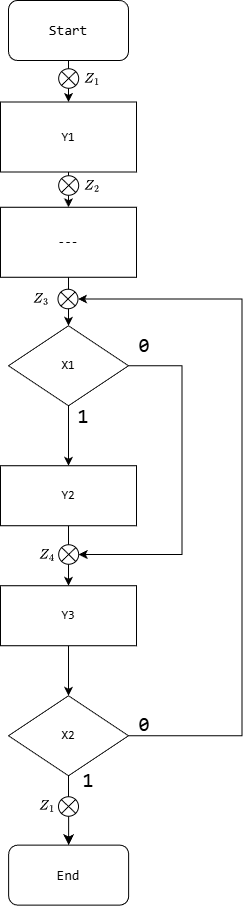

The diagram above was exported from draw.io. Its source (the exported page's mxGraphModel, read from the mxfile embedded in the PNG):
<mxGraphModel dx="1665" dy="749" grid="1" gridSize="10" guides="1" tooltips="1" connect="1" arrows="1" fold="1" page="1" pageScale="1" pageWidth="850" pageHeight="1100" math="1" shadow="0">
  <root>
    <mxCell id="0" />
    <mxCell id="1" parent="0" />
    <mxCell id="dUuZ3yzlcPymsveU9s5s-1" edge="1" parent="1" source="dUuZ3yzlcPymsveU9s5s-20" style="edgeStyle=orthogonalEdgeStyle;rounded=0;orthogonalLoop=1;jettySize=auto;html=1;exitX=0.5;exitY=1;exitDx=0;exitDy=0;entryX=0.5;entryY=0;entryDx=0;entryDy=0;" target="dUuZ3yzlcPymsveU9s5s-3">
      <mxGeometry relative="1" as="geometry">
        <mxPoint x="327.82000000000005" y="93.5" as="sourcePoint" />
      </mxGeometry>
    </mxCell>
    <mxCell id="dUuZ3yzlcPymsveU9s5s-2" edge="1" parent="1" source="dUuZ3yzlcPymsveU9s5s-3" style="edgeStyle=orthogonalEdgeStyle;rounded=0;orthogonalLoop=1;jettySize=auto;html=1;entryX=0.5;entryY=0;entryDx=0;entryDy=0;" target="dUuZ3yzlcPymsveU9s5s-23">
      <mxGeometry relative="1" as="geometry" />
    </mxCell>
    <mxCell id="dUuZ3yzlcPymsveU9s5s-3" parent="1" style="rounded=0;whiteSpace=wrap;html=1;" value="&lt;font face=&quot;Consolas&quot;&gt;Y1&lt;/font&gt;" vertex="1">
      <mxGeometry height="70" width="136" x="260" y="131.5" as="geometry" />
    </mxCell>
    <mxCell id="dUuZ3yzlcPymsveU9s5s-4" edge="1" parent="1" source="dUuZ3yzlcPymsveU9s5s-6" style="edgeStyle=orthogonalEdgeStyle;rounded=0;orthogonalLoop=1;jettySize=auto;html=1;exitX=0.5;exitY=1;exitDx=0;exitDy=0;entryX=0.5;entryY=0;entryDx=0;entryDy=0;" target="dUuZ3yzlcPymsveU9s5s-8">
      <mxGeometry relative="1" as="geometry" />
    </mxCell>
    <mxCell id="dUuZ3yzlcPymsveU9s5s-5" edge="1" parent="1" source="dUuZ3yzlcPymsveU9s5s-6" style="edgeStyle=orthogonalEdgeStyle;rounded=0;orthogonalLoop=1;jettySize=auto;html=1;entryX=1;entryY=0.5;entryDx=0;entryDy=0;exitX=1;exitY=0.5;exitDx=0;exitDy=0;" target="dUuZ3yzlcPymsveU9s5s-27">
      <mxGeometry relative="1" as="geometry">
        <Array as="points">
          <mxPoint x="441.48" y="395.25" />
          <mxPoint x="441.48" y="584.25" />
        </Array>
      </mxGeometry>
    </mxCell>
    <mxCell id="dUuZ3yzlcPymsveU9s5s-6" parent="1" style="rhombus;whiteSpace=wrap;html=1;" value="&lt;font face=&quot;Consolas&quot;&gt;X1&lt;/font&gt;" vertex="1">
      <mxGeometry height="80" width="120" x="268" y="355.25" as="geometry" />
    </mxCell>
    <mxCell id="dUuZ3yzlcPymsveU9s5s-7" edge="1" parent="1" source="dUuZ3yzlcPymsveU9s5s-8" style="edgeStyle=orthogonalEdgeStyle;rounded=0;orthogonalLoop=1;jettySize=auto;html=1;exitX=0.5;exitY=1;exitDx=0;exitDy=0;entryX=0.5;entryY=0;entryDx=0;entryDy=0;" target="dUuZ3yzlcPymsveU9s5s-15">
      <mxGeometry relative="1" as="geometry" />
    </mxCell>
    <mxCell id="dUuZ3yzlcPymsveU9s5s-8" parent="1" style="rounded=0;whiteSpace=wrap;html=1;" value="&lt;div&gt;&lt;div&gt;&lt;font face=&quot;Consolas&quot;&gt;Y2&lt;/font&gt;&lt;/div&gt;&lt;/div&gt;" vertex="1">
      <mxGeometry height="60" width="136" x="260" y="495.25" as="geometry" />
    </mxCell>
    <mxCell id="dUuZ3yzlcPymsveU9s5s-9" parent="1" style="text;html=1;strokeColor=none;fillColor=none;align=center;verticalAlign=middle;whiteSpace=wrap;rounded=0;fontSize=20;" value="&lt;font face=&quot;Consolas&quot;&gt;0&lt;/font&gt;" vertex="1">
      <mxGeometry height="20" width="40" x="384.0000000000001" y="743.75" as="geometry" />
    </mxCell>
    <mxCell id="dUuZ3yzlcPymsveU9s5s-10" parent="1" style="text;html=1;strokeColor=none;fillColor=none;align=center;verticalAlign=middle;whiteSpace=wrap;rounded=0;fontSize=20;" value="&lt;font face=&quot;Consolas&quot;&gt;1&lt;/font&gt;" vertex="1">
      <mxGeometry height="20" width="40" x="328.4100000000001" y="800.0100000000002" as="geometry" />
    </mxCell>
    <mxCell id="dUuZ3yzlcPymsveU9s5s-11" parent="1" style="text;html=1;strokeColor=none;fillColor=none;align=center;verticalAlign=middle;whiteSpace=wrap;rounded=0;fontSize=20;" value="&lt;font face=&quot;Consolas&quot;&gt;0&lt;/font&gt;" vertex="1">
      <mxGeometry height="20" width="40" x="384" y="365.25" as="geometry" />
    </mxCell>
    <mxCell id="dUuZ3yzlcPymsveU9s5s-12" edge="1" parent="1" source="dUuZ3yzlcPymsveU9s5s-10" style="edgeStyle=orthogonalEdgeStyle;rounded=0;orthogonalLoop=1;jettySize=auto;html=1;exitX=0.5;exitY=1;exitDx=0;exitDy=0;fontSize=20;" target="dUuZ3yzlcPymsveU9s5s-10">
      <mxGeometry relative="1" as="geometry" />
    </mxCell>
    <mxCell id="dUuZ3yzlcPymsveU9s5s-13" parent="1" style="text;html=1;strokeColor=none;fillColor=none;align=center;verticalAlign=middle;whiteSpace=wrap;rounded=0;fontSize=20;" value="&lt;font face=&quot;Consolas&quot;&gt;1&lt;/font&gt;" vertex="1">
      <mxGeometry height="20" width="40" x="323" y="436.25" as="geometry" />
    </mxCell>
    <mxCell id="dUuZ3yzlcPymsveU9s5s-14" edge="1" parent="1" source="dUuZ3yzlcPymsveU9s5s-15" style="edgeStyle=orthogonalEdgeStyle;rounded=0;orthogonalLoop=1;jettySize=auto;html=1;exitX=0.5;exitY=1;exitDx=0;exitDy=0;entryX=0.5;entryY=0;entryDx=0;entryDy=0;" target="dUuZ3yzlcPymsveU9s5s-18">
      <mxGeometry relative="1" as="geometry" />
    </mxCell>
    <mxCell id="dUuZ3yzlcPymsveU9s5s-15" parent="1" style="rounded=0;whiteSpace=wrap;html=1;" value="&lt;font face=&quot;Consolas&quot;&gt;Y3&lt;/font&gt;" vertex="1">
      <mxGeometry height="60" width="136" x="260" y="615.25" as="geometry" />
    </mxCell>
    <mxCell id="dUuZ3yzlcPymsveU9s5s-16" edge="1" parent="1" source="dUuZ3yzlcPymsveU9s5s-18" style="edgeStyle=none;curved=1;rounded=0;orthogonalLoop=1;jettySize=auto;html=1;exitX=0.5;exitY=1;exitDx=0;exitDy=0;fontSize=12;startSize=8;endSize=8;entryX=0.5;entryY=0;entryDx=0;entryDy=0;" target="dUuZ3yzlcPymsveU9s5s-21">
      <mxGeometry relative="1" as="geometry">
        <mxPoint x="328" y="845.25" as="targetPoint" />
      </mxGeometry>
    </mxCell>
    <mxCell id="dUuZ3yzlcPymsveU9s5s-17" edge="1" parent="1" source="dUuZ3yzlcPymsveU9s5s-18" style="edgeStyle=orthogonalEdgeStyle;rounded=0;orthogonalLoop=1;jettySize=auto;html=1;entryX=1;entryY=0.5;entryDx=0;entryDy=0;exitX=1;exitY=0.5;exitDx=0;exitDy=0;" target="dUuZ3yzlcPymsveU9s5s-26">
      <mxGeometry relative="1" as="geometry">
        <Array as="points">
          <mxPoint x="501.48" y="765.25" />
          <mxPoint x="501.48" y="328.25" />
          <mxPoint x="337.48" y="328.25" />
        </Array>
      </mxGeometry>
    </mxCell>
    <mxCell id="dUuZ3yzlcPymsveU9s5s-18" parent="1" style="rhombus;whiteSpace=wrap;html=1;" value="&lt;font face=&quot;Consolas&quot;&gt;X2&lt;/font&gt;" vertex="1">
      <mxGeometry height="80" width="120" x="268" y="725.25" as="geometry" />
    </mxCell>
    <mxCell id="dUuZ3yzlcPymsveU9s5s-19" edge="1" parent="1" source="dUuZ3yzlcPymsveU9s5s-9" style="edgeStyle=none;curved=1;rounded=0;orthogonalLoop=1;jettySize=auto;html=1;exitX=0.5;exitY=0;exitDx=0;exitDy=0;fontSize=12;startSize=8;endSize=8;" target="dUuZ3yzlcPymsveU9s5s-9">
      <mxGeometry relative="1" as="geometry" />
    </mxCell>
    <mxCell id="dUuZ3yzlcPymsveU9s5s-20" parent="1" style="rounded=1;whiteSpace=wrap;html=1;" value="&lt;span style=&quot;font-size: 14px;&quot;&gt;&lt;font face=&quot;Consolas&quot;&gt;Start&lt;/font&gt;&lt;/span&gt;" vertex="1">
      <mxGeometry height="60" width="120" x="268.0000000000001" y="30" as="geometry" />
    </mxCell>
    <mxCell id="dUuZ3yzlcPymsveU9s5s-21" parent="1" style="rounded=1;whiteSpace=wrap;html=1;" value="&lt;span style=&quot;font-size: 14px;&quot;&gt;&lt;font face=&quot;Consolas&quot;&gt;End&lt;/font&gt;&lt;/span&gt;" vertex="1">
      <mxGeometry height="60" width="120" x="268.17999999999995" y="874.6300000000001" as="geometry" />
    </mxCell>
    <mxCell id="dUuZ3yzlcPymsveU9s5s-22" edge="1" parent="1" source="dUuZ3yzlcPymsveU9s5s-23" style="edgeStyle=orthogonalEdgeStyle;rounded=0;orthogonalLoop=1;jettySize=auto;html=1;entryX=0.5;entryY=0;entryDx=0;entryDy=0;" target="dUuZ3yzlcPymsveU9s5s-6">
      <mxGeometry relative="1" as="geometry" />
    </mxCell>
    <mxCell id="dUuZ3yzlcPymsveU9s5s-23" parent="1" style="rounded=0;whiteSpace=wrap;html=1;" value="&lt;font face=&quot;Consolas&quot;&gt;---&lt;/font&gt;" vertex="1">
      <mxGeometry height="70" width="136" x="260.0000000000001" y="236.74999999999977" as="geometry" />
    </mxCell>
    <mxCell id="dUuZ3yzlcPymsveU9s5s-24" parent="1" style="shape=sumEllipse;perimeter=ellipsePerimeter;whiteSpace=wrap;html=1;backgroundOutline=1;" value="" vertex="1">
      <mxGeometry height="19.5" width="20" x="318.18000000000006" y="98.25" as="geometry" />
    </mxCell>
    <mxCell id="dUuZ3yzlcPymsveU9s5s-25" parent="1" style="shape=sumEllipse;perimeter=ellipsePerimeter;whiteSpace=wrap;html=1;backgroundOutline=1;" value="" vertex="1">
      <mxGeometry height="19.5" width="20" x="318.18000000000006" y="205.25" as="geometry" />
    </mxCell>
    <mxCell id="dUuZ3yzlcPymsveU9s5s-26" parent="1" style="shape=sumEllipse;perimeter=ellipsePerimeter;whiteSpace=wrap;html=1;backgroundOutline=1;" value="" vertex="1">
      <mxGeometry height="19.5" width="20" x="317.48" y="318.75" as="geometry" />
    </mxCell>
    <mxCell id="dUuZ3yzlcPymsveU9s5s-27" parent="1" style="shape=sumEllipse;perimeter=ellipsePerimeter;whiteSpace=wrap;html=1;backgroundOutline=1;" value="" vertex="1">
      <mxGeometry height="19.5" width="20" x="318.18000000000006" y="574.25" as="geometry" />
    </mxCell>
    <mxCell id="dUuZ3yzlcPymsveU9s5s-28" parent="1" style="shape=sumEllipse;perimeter=ellipsePerimeter;whiteSpace=wrap;html=1;backgroundOutline=1;" value="" vertex="1">
      <mxGeometry height="19.5" width="20" x="318" y="826.25" as="geometry" />
    </mxCell>
    <mxCell id="dUuZ3yzlcPymsveU9s5s-29" parent="1" style="text;html=1;whiteSpace=wrap;strokeColor=none;fillColor=none;align=center;verticalAlign=middle;rounded=0;" value="$$Z_1$$" vertex="1">
      <mxGeometry height="30" width="60" x="322.4100000000001" y="93.25" as="geometry" />
    </mxCell>
    <mxCell id="dUuZ3yzlcPymsveU9s5s-30" parent="1" style="text;html=1;whiteSpace=wrap;strokeColor=none;fillColor=none;align=center;verticalAlign=middle;rounded=0;" value="$$Z_2$$" vertex="1">
      <mxGeometry height="30" width="60" x="322.4100000000001" y="200" as="geometry" />
    </mxCell>
    <mxCell id="dUuZ3yzlcPymsveU9s5s-31" parent="1" style="text;html=1;whiteSpace=wrap;strokeColor=none;fillColor=none;align=center;verticalAlign=middle;rounded=0;" value="$$Z_3$$" vertex="1">
      <mxGeometry height="30" width="60" x="271.40999999999997" y="313.3699999999999" as="geometry" />
    </mxCell>
    <mxCell id="dUuZ3yzlcPymsveU9s5s-32" parent="1" style="text;html=1;whiteSpace=wrap;strokeColor=none;fillColor=none;align=center;verticalAlign=middle;rounded=0;" value="$$Z_4$$" vertex="1">
      <mxGeometry height="30" width="60" x="277" y="569" as="geometry" />
    </mxCell>
    <mxCell id="dUuZ3yzlcPymsveU9s5s-33" parent="1" style="text;html=1;whiteSpace=wrap;strokeColor=none;fillColor=none;align=center;verticalAlign=middle;rounded=0;" value="$$Z_1$$" vertex="1">
      <mxGeometry height="30" width="60" x="277.48" y="820.0100000000002" as="geometry" />
    </mxCell>
  </root>
</mxGraphModel>